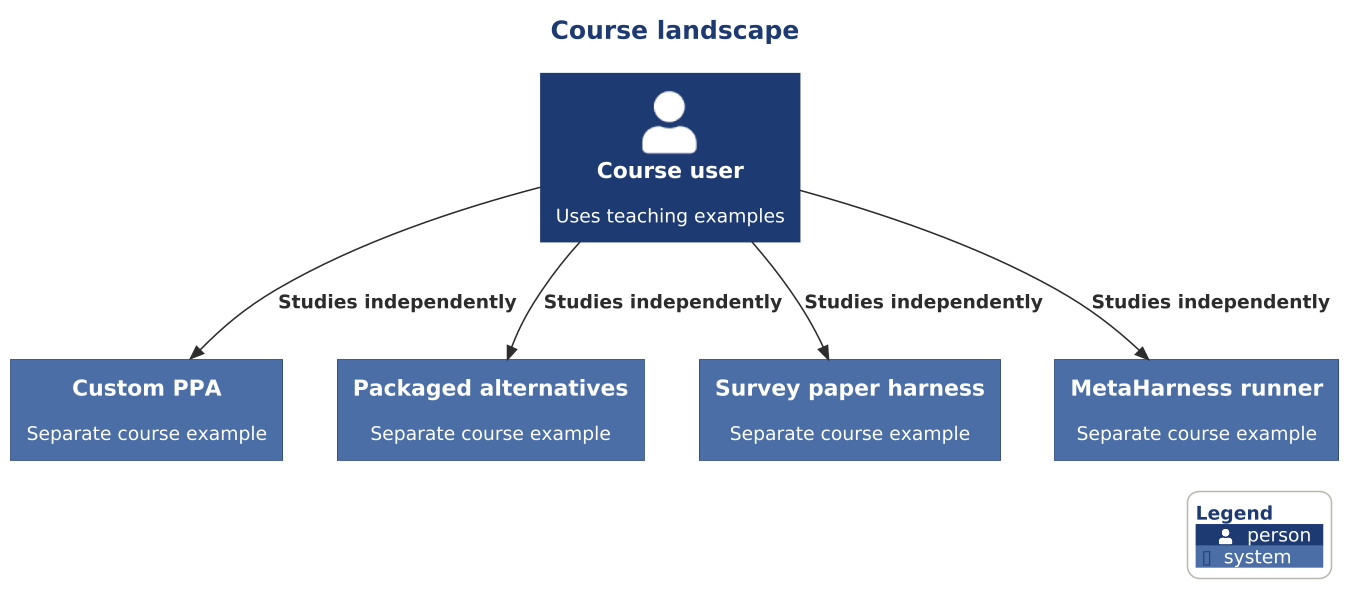

The diagram above was rendered by PlantUML. Its source (embedded in the PNG):
@startuml

scale 1.5625



' AD-AHC-P02 P02-C4-LS-001 | P02-EVD-001
!include ../../../../../../../../tooling/styles/plantuml/c4/context-diagram-style.iuml
title Course landscape
Person(owner, "Course user", "Uses teaching examples")
System(custom, "Custom PPA", "Separate course example")
System(packaged, "Packaged alternatives", "Separate course example")
System(research, "Survey paper harness", "Separate course example")
System(meta, "MetaHarness runner", "Separate course example")
Rel(owner, custom, "Studies independently")
Rel(owner, packaged, "Studies independently")
Rel(owner, research, "Studies independently")
Rel(owner, meta, "Studies independently")
SHOW_LEGEND()
@enduml